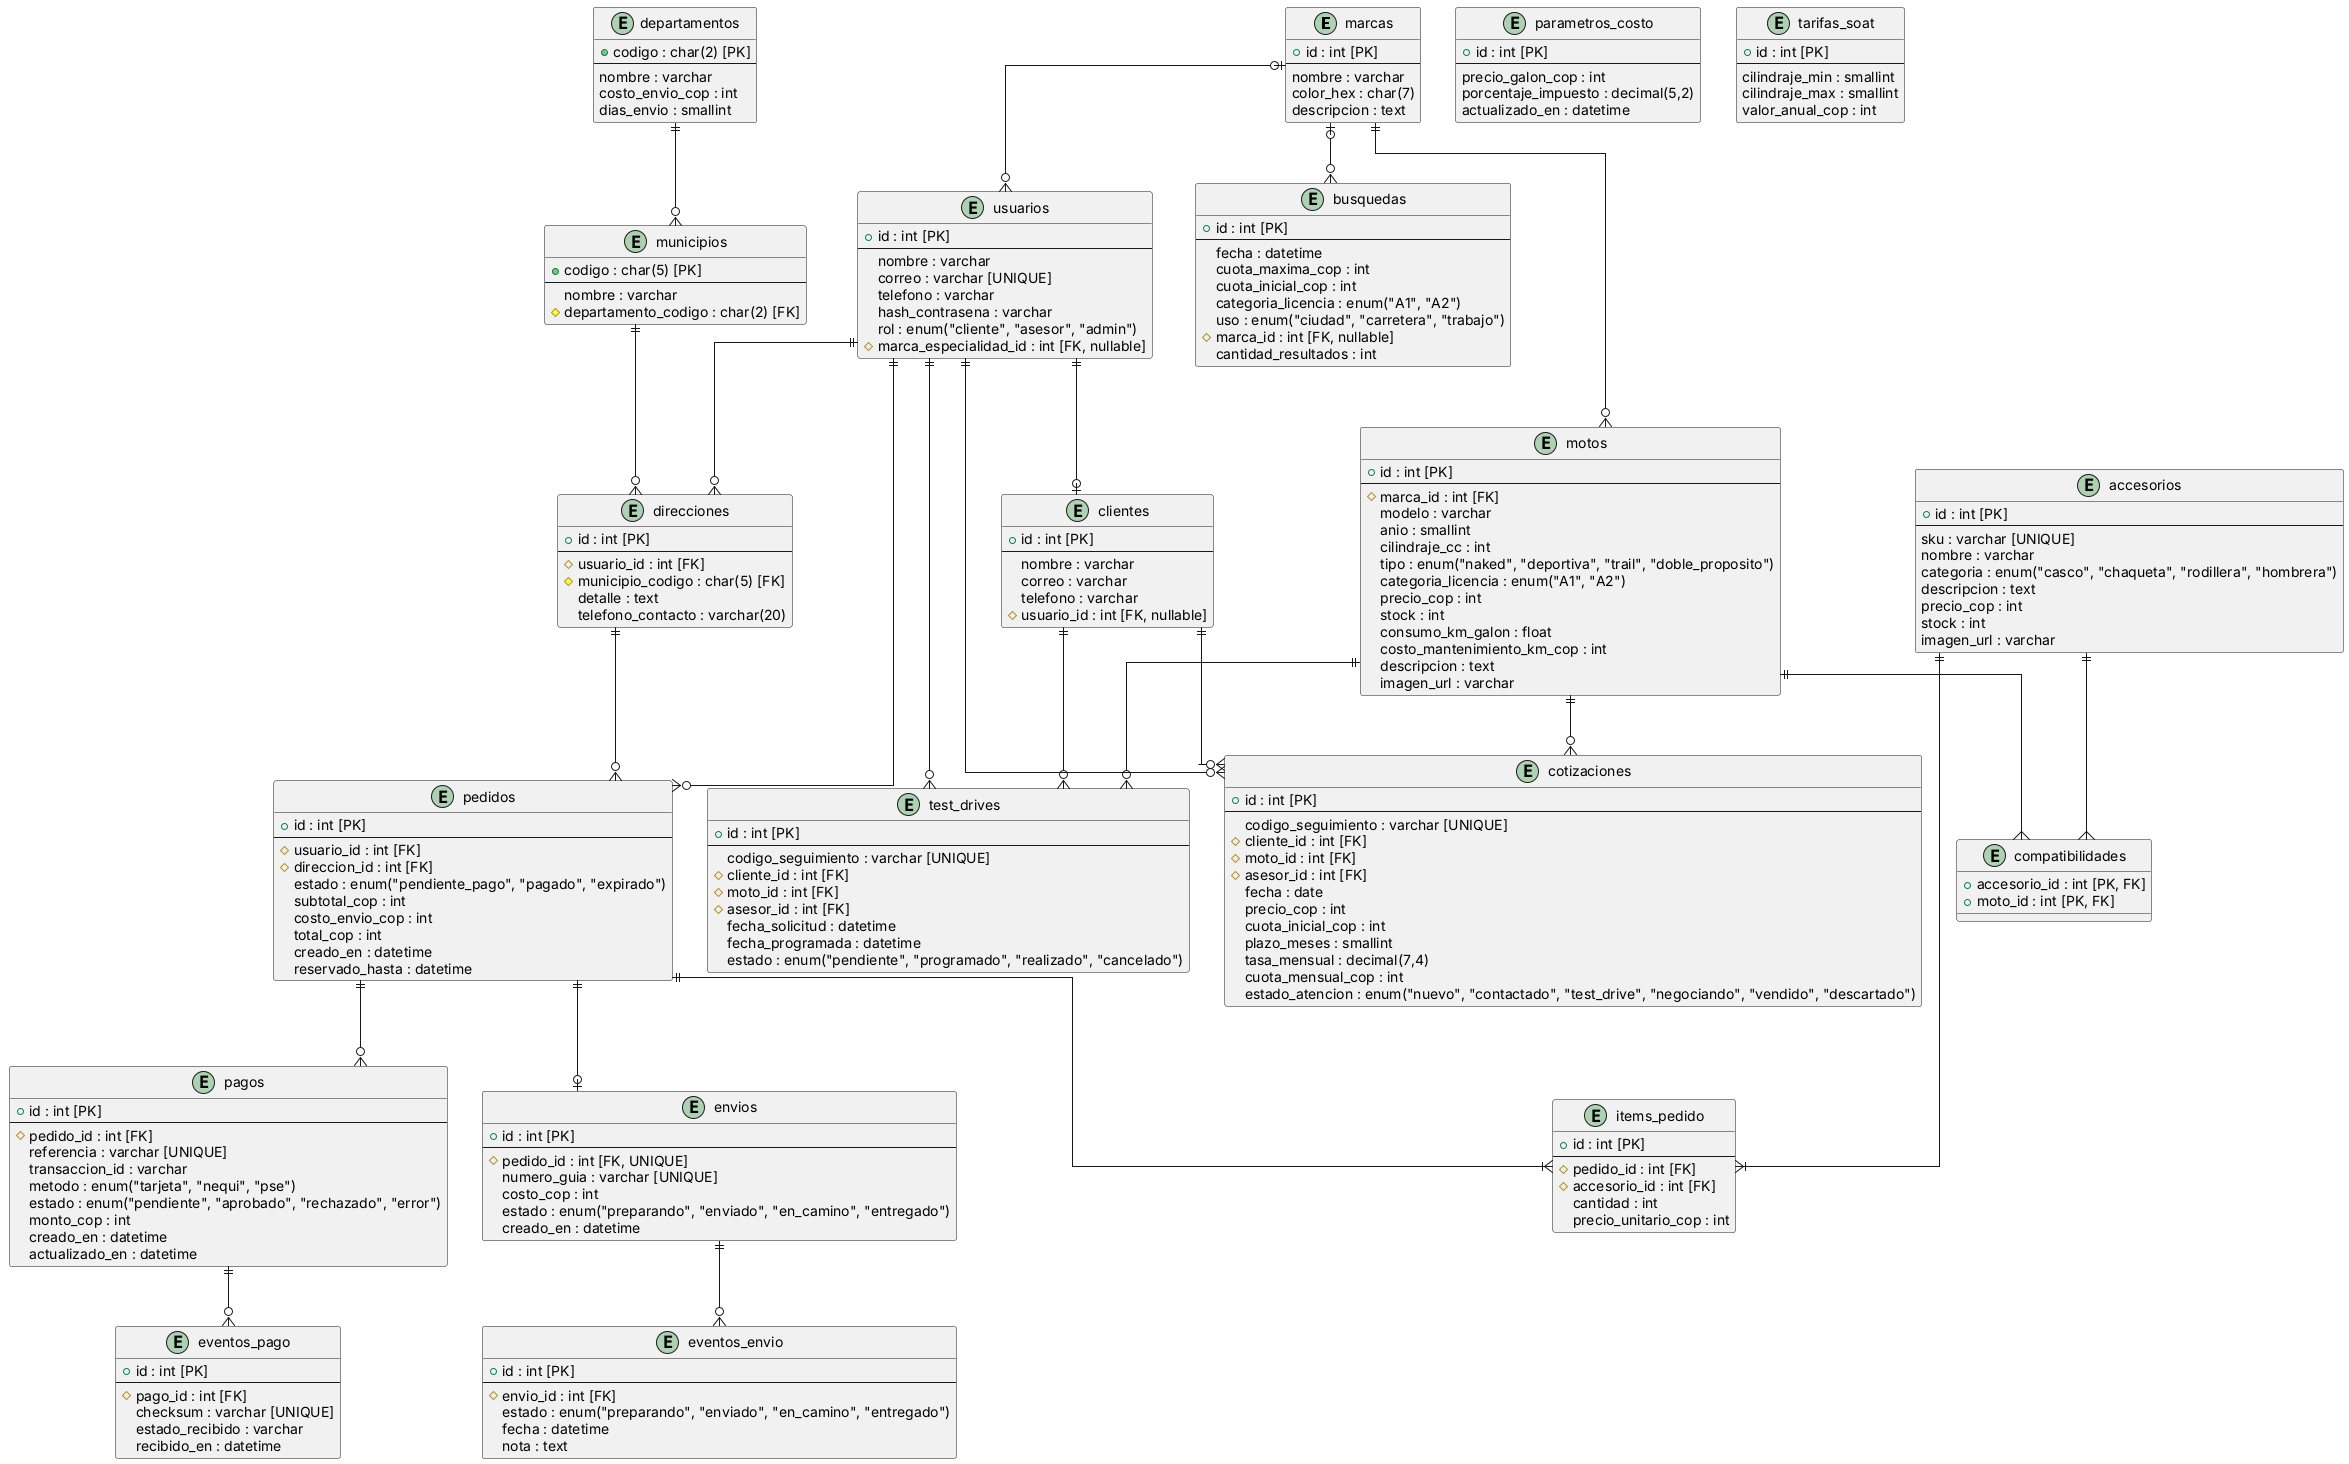

The diagram above was rendered by PlantUML. Its source (embedded in the PNG):
@startuml modelo-logico-relacional
skinparam linetype ortho

entity "marcas" {
  + id : int [PK]
  --
  nombre : varchar
  color_hex : char(7)
  descripcion : text
}

entity "motos" {
  + id : int [PK]
  --
  # marca_id : int [FK]
  modelo : varchar
  anio : smallint
  cilindraje_cc : int
  tipo : enum("naked", "deportiva", "trail", "doble_proposito")
  categoria_licencia : enum("A1", "A2")
  precio_cop : int
  stock : int
  consumo_km_galon : float
  costo_mantenimiento_km_cop : int
  descripcion : text
  imagen_url : varchar
}

entity "parametros_costo" {
  + id : int [PK]
  --
  precio_galon_cop : int
  porcentaje_impuesto : decimal(5,2)
  actualizado_en : datetime
}

entity "tarifas_soat" {
  + id : int [PK]
  --
  cilindraje_min : smallint
  cilindraje_max : smallint
  valor_anual_cop : int
}

entity "busquedas" {
  + id : int [PK]
  --
  fecha : datetime
  cuota_maxima_cop : int
  cuota_inicial_cop : int
  categoria_licencia : enum("A1", "A2")
  uso : enum("ciudad", "carretera", "trabajo")
  # marca_id : int [FK, nullable]
  cantidad_resultados : int
}

entity "usuarios" {
  + id : int [PK]
  --
  nombre : varchar
  correo : varchar [UNIQUE]
  telefono : varchar
  hash_contrasena : varchar
  rol : enum("cliente", "asesor", "admin")
  # marca_especialidad_id : int [FK, nullable]
}

entity "clientes" {
  + id : int [PK]
  --
  nombre : varchar
  correo : varchar
  telefono : varchar
  # usuario_id : int [FK, nullable]
}

entity "cotizaciones" {
  + id : int [PK]
  --
  codigo_seguimiento : varchar [UNIQUE]
  # cliente_id : int [FK]
  # moto_id : int [FK]
  # asesor_id : int [FK]
  fecha : date
  precio_cop : int
  cuota_inicial_cop : int
  plazo_meses : smallint
  tasa_mensual : decimal(7,4)
  cuota_mensual_cop : int
  estado_atencion : enum("nuevo", "contactado", "test_drive", "negociando", "vendido", "descartado")
}

entity "test_drives" {
  + id : int [PK]
  --
  codigo_seguimiento : varchar [UNIQUE]
  # cliente_id : int [FK]
  # moto_id : int [FK]
  # asesor_id : int [FK]
  fecha_solicitud : datetime
  fecha_programada : datetime
  estado : enum("pendiente", "programado", "realizado", "cancelado")
}

entity "accesorios" {
  + id : int [PK]
  --
  sku : varchar [UNIQUE]
  nombre : varchar
  categoria : enum("casco", "chaqueta", "rodillera", "hombrera")
  descripcion : text
  precio_cop : int
  stock : int
  imagen_url : varchar
}

entity "compatibilidades" {
  + accesorio_id : int [PK, FK]
  + moto_id : int [PK, FK]
}

entity "departamentos" {
  + codigo : char(2) [PK]
  --
  nombre : varchar
  costo_envio_cop : int
  dias_envio : smallint
}

entity "municipios" {
  + codigo : char(5) [PK]
  --
  nombre : varchar
  # departamento_codigo : char(2) [FK]
}

entity "direcciones" {
  + id : int [PK]
  --
  # usuario_id : int [FK]
  # municipio_codigo : char(5) [FK]
  detalle : text
  telefono_contacto : varchar(20)
}

entity "pedidos" {
  + id : int [PK]
  --
  # usuario_id : int [FK]
  # direccion_id : int [FK]
  estado : enum("pendiente_pago", "pagado", "expirado")
  subtotal_cop : int
  costo_envio_cop : int
  total_cop : int
  creado_en : datetime
  reservado_hasta : datetime
}

entity "items_pedido" {
  + id : int [PK]
  --
  # pedido_id : int [FK]
  # accesorio_id : int [FK]
  cantidad : int
  precio_unitario_cop : int
}

entity "pagos" {
  + id : int [PK]
  --
  # pedido_id : int [FK]
  referencia : varchar [UNIQUE]
  transaccion_id : varchar
  metodo : enum("tarjeta", "nequi", "pse")
  estado : enum("pendiente", "aprobado", "rechazado", "error")
  monto_cop : int
  creado_en : datetime
  actualizado_en : datetime
}

entity "eventos_pago" {
  + id : int [PK]
  --
  # pago_id : int [FK]
  checksum : varchar [UNIQUE]
  estado_recibido : varchar
  recibido_en : datetime
}

entity "envios" {
  + id : int [PK]
  --
  # pedido_id : int [FK, UNIQUE]
  numero_guia : varchar [UNIQUE]
  costo_cop : int
  estado : enum("preparando", "enviado", "en_camino", "entregado")
  creado_en : datetime
}

entity "eventos_envio" {
  + id : int [PK]
  --
  # envio_id : int [FK]
  estado : enum("preparando", "enviado", "en_camino", "entregado")
  fecha : datetime
  nota : text
}

' Relaciones

marcas ||--o{ motos
marcas |o--o{ busquedas
marcas |o--o{ usuarios

motos ||--o{ cotizaciones
motos ||--o{ test_drives
motos ||--{ compatibilidades
accesorios ||--{ compatibilidades
accesorios ||--|{ items_pedido

clientes ||--o{ cotizaciones
clientes ||--o{ test_drives
usuarios ||--o{ cotizaciones
usuarios ||--o{ test_drives

usuarios ||--o{ direcciones
usuarios ||--o{ pedidos
usuarios ||--o| clientes

departamentos ||--o{ municipios
municipios ||--o{ direcciones
direcciones ||--o{ pedidos

pedidos ||--|{ items_pedido
pedidos ||--o{ pagos
pedidos ||--o| envios

pagos ||--o{ eventos_pago
envios ||--o{ eventos_envio

@enduml